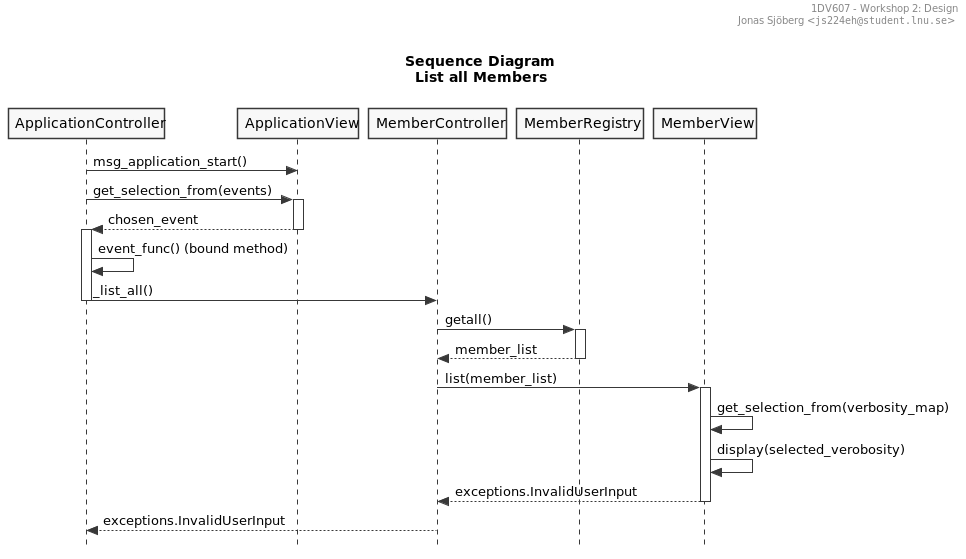

The diagram above was rendered by PlantUML. Its source (embedded in the PNG):
@startuml
' ______________________________________________________________________________
' ____ CONFIGURATION OPTIONS ___________________________________________________
' debug flag creates a 'svek.dot' and 'svek.svg' file in ~/
' !pragma svek_trace on
' allow_mixing

skinparam {
    monochrome true
    'backgroundColor transparent
    classBackgroundColor transparent
    style strictuml
}

' ______________________________________________________________________________
' ____ USECASE DIAGRAM _________________________________________________________

header
1DV607 - Workshop 2: Design
Jonas Sjöberg <""js224eh@student.lnu.se"">
end header

title \nSequence Diagram\nList all Members\n

ApplicationController -> ApplicationView: msg_application_start()
ApplicationController -> ApplicationView: get_selection_from(events)
activate ApplicationView

ApplicationController <-- ApplicationView: chosen_event
deactivate ApplicationView

activate ApplicationController

ApplicationController -> ApplicationController: event_func() (bound method)

ApplicationController -> MemberController: _list_all()
deactivate ApplicationController

MemberController -> MemberRegistry: getall()
activate MemberRegistry
MemberController <-- MemberRegistry: member_list
deactivate MemberRegistry

MemberController -> MemberView: list(member_list)
activate MemberView

MemberView -> MemberView: get_selection_from(verbosity_map)
MemberView -> MemberView: display(selected_verobosity)
MemberController <-- MemberView: exceptions.InvalidUserInput
deactivate MemberView

ApplicationController <-- MemberController: exceptions.InvalidUserInput
@enduml